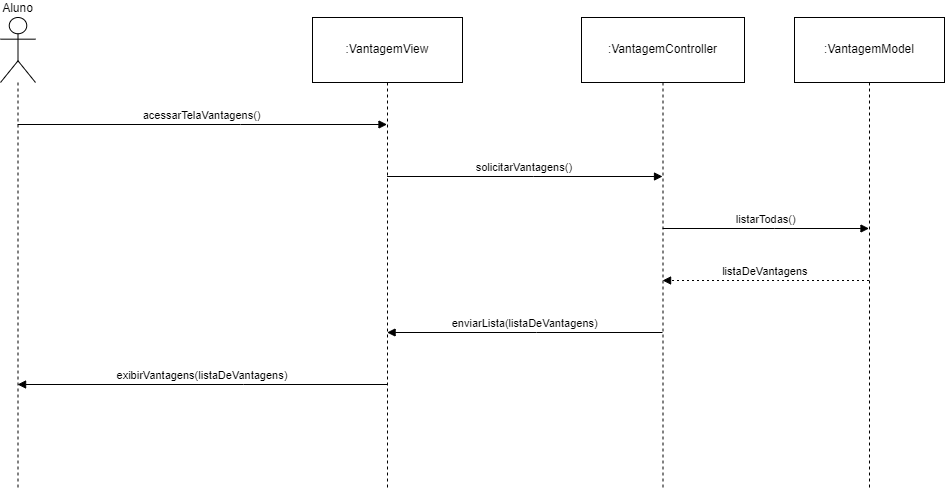

The diagram above was exported from draw.io. Its source (the exported page's mxGraphModel, read from the mxfile embedded in the PNG):
<mxGraphModel dx="793" dy="423" grid="1" gridSize="10" guides="1" tooltips="1" connect="1" arrows="1" fold="1" page="1" pageScale="1" pageWidth="2000" pageHeight="2000" math="0" shadow="0">
  <root>
    <mxCell id="0" />
    <mxCell id="1" parent="0" />
    <mxCell id="uGzcCHqNv9X8bWUibsAS-1" value="Aluno" style="shape=umlLifeline;perimeter=lifelinePerimeter;whiteSpace=wrap;container=1;dropTarget=0;collapsible=0;recursiveResize=0;outlineConnect=0;portConstraint=eastwest;newEdgeStyle={&quot;edgeStyle&quot;:&quot;elbowEdgeStyle&quot;,&quot;elbow&quot;:&quot;vertical&quot;,&quot;curved&quot;:0,&quot;rounded&quot;:0};participant=umlActor;verticalAlign=bottom;labelPosition=center;verticalLabelPosition=top;align=center;size=65;" vertex="1" parent="1">
      <mxGeometry x="20" y="20" width="35" height="472" as="geometry" />
    </mxCell>
    <mxCell id="uGzcCHqNv9X8bWUibsAS-2" value=":VantagemView" style="shape=umlLifeline;perimeter=lifelinePerimeter;whiteSpace=wrap;container=1;dropTarget=0;collapsible=0;recursiveResize=0;outlineConnect=0;portConstraint=eastwest;newEdgeStyle={&quot;edgeStyle&quot;:&quot;elbowEdgeStyle&quot;,&quot;elbow&quot;:&quot;vertical&quot;,&quot;curved&quot;:0,&quot;rounded&quot;:0};size=65;" vertex="1" parent="1">
      <mxGeometry x="332" y="20" width="150" height="472" as="geometry" />
    </mxCell>
    <mxCell id="uGzcCHqNv9X8bWUibsAS-3" value=":VantagemController" style="shape=umlLifeline;perimeter=lifelinePerimeter;whiteSpace=wrap;container=1;dropTarget=0;collapsible=0;recursiveResize=0;outlineConnect=0;portConstraint=eastwest;newEdgeStyle={&quot;edgeStyle&quot;:&quot;elbowEdgeStyle&quot;,&quot;elbow&quot;:&quot;vertical&quot;,&quot;curved&quot;:0,&quot;rounded&quot;:0};size=65;" vertex="1" parent="1">
      <mxGeometry x="601" y="20" width="163" height="472" as="geometry" />
    </mxCell>
    <mxCell id="uGzcCHqNv9X8bWUibsAS-4" value=":VantagemModel" style="shape=umlLifeline;perimeter=lifelinePerimeter;whiteSpace=wrap;container=1;dropTarget=0;collapsible=0;recursiveResize=0;outlineConnect=0;portConstraint=eastwest;newEdgeStyle={&quot;edgeStyle&quot;:&quot;elbowEdgeStyle&quot;,&quot;elbow&quot;:&quot;vertical&quot;,&quot;curved&quot;:0,&quot;rounded&quot;:0};size=65;" vertex="1" parent="1">
      <mxGeometry x="814" y="20" width="150" height="472" as="geometry" />
    </mxCell>
    <mxCell id="uGzcCHqNv9X8bWUibsAS-5" value="acessarTelaVantagens()" style="verticalAlign=bottom;edgeStyle=elbowEdgeStyle;elbow=vertical;curved=0;rounded=0;endArrow=block;" edge="1" parent="1" source="uGzcCHqNv9X8bWUibsAS-1" target="uGzcCHqNv9X8bWUibsAS-2">
      <mxGeometry relative="1" as="geometry">
        <Array as="points">
          <mxPoint x="260" y="127" />
        </Array>
      </mxGeometry>
    </mxCell>
    <mxCell id="uGzcCHqNv9X8bWUibsAS-6" value="solicitarVantagens()" style="verticalAlign=bottom;edgeStyle=elbowEdgeStyle;elbow=vertical;curved=0;rounded=0;endArrow=block;" edge="1" parent="1" source="uGzcCHqNv9X8bWUibsAS-2" target="uGzcCHqNv9X8bWUibsAS-3">
      <mxGeometry relative="1" as="geometry">
        <Array as="points">
          <mxPoint x="553" y="179" />
        </Array>
      </mxGeometry>
    </mxCell>
    <mxCell id="uGzcCHqNv9X8bWUibsAS-7" value="listarTodas()" style="verticalAlign=bottom;edgeStyle=elbowEdgeStyle;elbow=vertical;curved=0;rounded=0;endArrow=block;" edge="1" parent="1" source="uGzcCHqNv9X8bWUibsAS-3" target="uGzcCHqNv9X8bWUibsAS-4">
      <mxGeometry relative="1" as="geometry">
        <Array as="points">
          <mxPoint x="794" y="231" />
        </Array>
      </mxGeometry>
    </mxCell>
    <mxCell id="uGzcCHqNv9X8bWUibsAS-8" value="listaDeVantagens" style="verticalAlign=bottom;edgeStyle=elbowEdgeStyle;elbow=vertical;curved=0;rounded=0;dashed=1;dashPattern=2 3;endArrow=block;" edge="1" parent="1" source="uGzcCHqNv9X8bWUibsAS-4" target="uGzcCHqNv9X8bWUibsAS-3">
      <mxGeometry relative="1" as="geometry">
        <Array as="points">
          <mxPoint x="797" y="283" />
        </Array>
      </mxGeometry>
    </mxCell>
    <mxCell id="uGzcCHqNv9X8bWUibsAS-9" value="enviarLista(listaDeVantagens)" style="verticalAlign=bottom;edgeStyle=elbowEdgeStyle;elbow=vertical;curved=0;rounded=0;endArrow=block;" edge="1" parent="1" source="uGzcCHqNv9X8bWUibsAS-3" target="uGzcCHqNv9X8bWUibsAS-2">
      <mxGeometry relative="1" as="geometry">
        <Array as="points">
          <mxPoint x="556" y="335" />
        </Array>
      </mxGeometry>
    </mxCell>
    <mxCell id="uGzcCHqNv9X8bWUibsAS-10" value="exibirVantagens(listaDeVantagens)" style="verticalAlign=bottom;edgeStyle=elbowEdgeStyle;elbow=vertical;curved=0;rounded=0;endArrow=block;" edge="1" parent="1" source="uGzcCHqNv9X8bWUibsAS-2" target="uGzcCHqNv9X8bWUibsAS-1">
      <mxGeometry relative="1" as="geometry">
        <Array as="points">
          <mxPoint x="263" y="387" />
        </Array>
      </mxGeometry>
    </mxCell>
  </root>
</mxGraphModel>